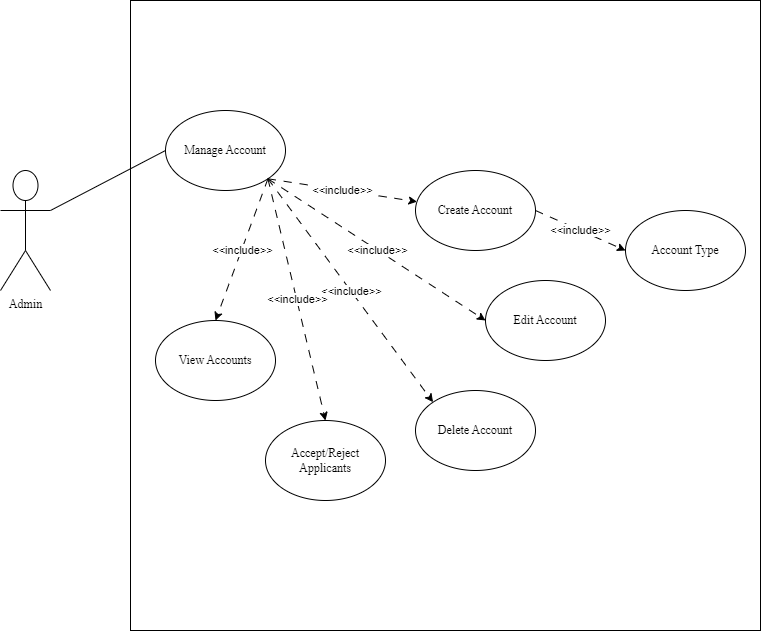

The diagram above was exported from draw.io. Its source (the exported page's mxGraphModel, read from the mxfile embedded in the PNG):
<mxGraphModel dx="1434" dy="746" grid="1" gridSize="10" guides="1" tooltips="1" connect="1" arrows="1" fold="1" page="1" pageScale="1" pageWidth="850" pageHeight="1100" math="0" shadow="0">
  <root>
    <mxCell id="0" />
    <mxCell id="1" parent="0" />
    <mxCell id="MyS_2A6jTBVi-t9uEf8k-1" value="" style="whiteSpace=wrap;html=1;aspect=fixed;fontFamily=Times New Roman;" parent="1" vertex="1">
      <mxGeometry x="380" y="340" width="630" height="630" as="geometry" />
    </mxCell>
    <mxCell id="MyS_2A6jTBVi-t9uEf8k-2" value="Manage Account" style="ellipse;whiteSpace=wrap;html=1;fontFamily=Times New Roman;" parent="1" vertex="1">
      <mxGeometry x="415" y="450" width="120" height="80" as="geometry" />
    </mxCell>
    <mxCell id="MyS_2A6jTBVi-t9uEf8k-3" value="Create Account" style="ellipse;whiteSpace=wrap;html=1;fontFamily=Times New Roman;" parent="1" vertex="1">
      <mxGeometry x="665" y="510" width="120" height="80" as="geometry" />
    </mxCell>
    <mxCell id="MyS_2A6jTBVi-t9uEf8k-4" value="Edit Account" style="ellipse;whiteSpace=wrap;html=1;fontFamily=Times New Roman;" parent="1" vertex="1">
      <mxGeometry x="735" y="620" width="120" height="80" as="geometry" />
    </mxCell>
    <mxCell id="MyS_2A6jTBVi-t9uEf8k-5" value="Delete Account" style="ellipse;whiteSpace=wrap;html=1;fontFamily=Times New Roman;" parent="1" vertex="1">
      <mxGeometry x="665" y="730" width="120" height="80" as="geometry" />
    </mxCell>
    <mxCell id="MyS_2A6jTBVi-t9uEf8k-6" value="Accept/Reject&lt;div&gt;Applicants&lt;/div&gt;" style="ellipse;whiteSpace=wrap;html=1;fontFamily=Times New Roman;" parent="1" vertex="1">
      <mxGeometry x="515" y="760" width="120" height="80" as="geometry" />
    </mxCell>
    <mxCell id="MyS_2A6jTBVi-t9uEf8k-7" value="View Accounts" style="ellipse;whiteSpace=wrap;html=1;fontFamily=Times New Roman;" parent="1" vertex="1">
      <mxGeometry x="405" y="660" width="120" height="80" as="geometry" />
    </mxCell>
    <mxCell id="MyS_2A6jTBVi-t9uEf8k-8" value="" style="endArrow=classic;html=1;rounded=0;exitX=1;exitY=1;exitDx=0;exitDy=0;dashed=1;dashPattern=8 8;fontFamily=Times New Roman;" parent="1" source="MyS_2A6jTBVi-t9uEf8k-2" target="MyS_2A6jTBVi-t9uEf8k-3" edge="1">
      <mxGeometry relative="1" as="geometry">
        <mxPoint x="355" y="600" as="sourcePoint" />
        <mxPoint x="455" y="600" as="targetPoint" />
      </mxGeometry>
    </mxCell>
    <mxCell id="MyS_2A6jTBVi-t9uEf8k-9" value="&amp;lt;&amp;lt;include&amp;gt;&amp;gt;" style="edgeLabel;resizable=0;html=1;;align=center;verticalAlign=middle;" parent="MyS_2A6jTBVi-t9uEf8k-8" connectable="0" vertex="1">
      <mxGeometry relative="1" as="geometry" />
    </mxCell>
    <mxCell id="MyS_2A6jTBVi-t9uEf8k-10" value="" style="endArrow=classic;html=1;rounded=0;exitX=1;exitY=1;exitDx=0;exitDy=0;entryX=0;entryY=0.5;entryDx=0;entryDy=0;dashed=1;dashPattern=8 8;fontFamily=Times New Roman;" parent="1" source="MyS_2A6jTBVi-t9uEf8k-2" target="MyS_2A6jTBVi-t9uEf8k-4" edge="1">
      <mxGeometry relative="1" as="geometry">
        <mxPoint x="545" y="500" as="sourcePoint" />
        <mxPoint x="681" y="543" as="targetPoint" />
      </mxGeometry>
    </mxCell>
    <mxCell id="MyS_2A6jTBVi-t9uEf8k-11" value="&amp;lt;&amp;lt;include&amp;gt;&amp;gt;" style="edgeLabel;resizable=0;html=1;;align=center;verticalAlign=middle;" parent="MyS_2A6jTBVi-t9uEf8k-10" connectable="0" vertex="1">
      <mxGeometry relative="1" as="geometry" />
    </mxCell>
    <mxCell id="MyS_2A6jTBVi-t9uEf8k-12" value="" style="endArrow=classic;html=1;rounded=0;exitX=1;exitY=1;exitDx=0;exitDy=0;entryX=0;entryY=0;entryDx=0;entryDy=0;dashed=1;dashPattern=8 8;fontFamily=Times New Roman;" parent="1" source="MyS_2A6jTBVi-t9uEf8k-2" target="MyS_2A6jTBVi-t9uEf8k-5" edge="1">
      <mxGeometry relative="1" as="geometry">
        <mxPoint x="527" y="528" as="sourcePoint" />
        <mxPoint x="745" y="670" as="targetPoint" />
      </mxGeometry>
    </mxCell>
    <mxCell id="MyS_2A6jTBVi-t9uEf8k-13" value="&amp;lt;&amp;lt;include&amp;gt;&amp;gt;" style="edgeLabel;resizable=0;html=1;;align=center;verticalAlign=middle;" parent="MyS_2A6jTBVi-t9uEf8k-12" connectable="0" vertex="1">
      <mxGeometry relative="1" as="geometry" />
    </mxCell>
    <mxCell id="MyS_2A6jTBVi-t9uEf8k-14" value="" style="endArrow=classic;html=1;rounded=0;exitX=1;exitY=1;exitDx=0;exitDy=0;entryX=0.5;entryY=0;entryDx=0;entryDy=0;dashed=1;dashPattern=8 8;fontFamily=Times New Roman;" parent="1" source="MyS_2A6jTBVi-t9uEf8k-2" target="MyS_2A6jTBVi-t9uEf8k-6" edge="1">
      <mxGeometry relative="1" as="geometry">
        <mxPoint x="527" y="528" as="sourcePoint" />
        <mxPoint x="693" y="752" as="targetPoint" />
      </mxGeometry>
    </mxCell>
    <mxCell id="MyS_2A6jTBVi-t9uEf8k-15" value="&amp;lt;&amp;lt;include&amp;gt;&amp;gt;" style="edgeLabel;resizable=0;html=1;;align=center;verticalAlign=middle;" parent="MyS_2A6jTBVi-t9uEf8k-14" connectable="0" vertex="1">
      <mxGeometry relative="1" as="geometry" />
    </mxCell>
    <mxCell id="MyS_2A6jTBVi-t9uEf8k-16" value="" style="endArrow=classic;html=1;rounded=0;exitX=1;exitY=1;exitDx=0;exitDy=0;entryX=0.5;entryY=0;entryDx=0;entryDy=0;dashed=1;dashPattern=8 8;fontFamily=Times New Roman;" parent="1" source="MyS_2A6jTBVi-t9uEf8k-2" target="MyS_2A6jTBVi-t9uEf8k-7" edge="1">
      <mxGeometry relative="1" as="geometry">
        <mxPoint x="527" y="528" as="sourcePoint" />
        <mxPoint x="585" y="770" as="targetPoint" />
      </mxGeometry>
    </mxCell>
    <mxCell id="MyS_2A6jTBVi-t9uEf8k-17" value="&amp;lt;&amp;lt;include&amp;gt;&amp;gt;" style="edgeLabel;resizable=0;html=1;;align=center;verticalAlign=middle;" parent="MyS_2A6jTBVi-t9uEf8k-16" connectable="0" vertex="1">
      <mxGeometry relative="1" as="geometry" />
    </mxCell>
    <mxCell id="MyS_2A6jTBVi-t9uEf8k-18" value="Admin" style="shape=umlActor;verticalLabelPosition=bottom;verticalAlign=top;html=1;outlineConnect=0;fontFamily=Times New Roman;" parent="1" vertex="1">
      <mxGeometry x="250" y="510" width="50" height="120" as="geometry" />
    </mxCell>
    <mxCell id="MyS_2A6jTBVi-t9uEf8k-19" value="" style="endArrow=none;html=1;rounded=0;exitX=1;exitY=0.3333333333333333;exitDx=0;exitDy=0;exitPerimeter=0;entryX=0;entryY=0.5;entryDx=0;entryDy=0;fontFamily=Times New Roman;" parent="1" source="MyS_2A6jTBVi-t9uEf8k-18" target="MyS_2A6jTBVi-t9uEf8k-2" edge="1">
      <mxGeometry width="50" height="50" relative="1" as="geometry">
        <mxPoint x="700" y="600" as="sourcePoint" />
        <mxPoint x="750" y="550" as="targetPoint" />
      </mxGeometry>
    </mxCell>
    <mxCell id="MyS_2A6jTBVi-t9uEf8k-20" value="Account Type" style="ellipse;whiteSpace=wrap;html=1;fontFamily=Times New Roman;" parent="1" vertex="1">
      <mxGeometry x="875" y="550" width="120" height="80" as="geometry" />
    </mxCell>
    <mxCell id="MyS_2A6jTBVi-t9uEf8k-21" value="" style="endArrow=classic;html=1;rounded=0;exitX=1;exitY=0.5;exitDx=0;exitDy=0;entryX=0;entryY=0.5;entryDx=0;entryDy=0;dashed=1;dashPattern=8 8;fontFamily=Times New Roman;" parent="1" source="MyS_2A6jTBVi-t9uEf8k-3" target="MyS_2A6jTBVi-t9uEf8k-20" edge="1">
      <mxGeometry relative="1" as="geometry">
        <mxPoint x="595" y="620" as="sourcePoint" />
        <mxPoint x="695" y="620" as="targetPoint" />
      </mxGeometry>
    </mxCell>
    <mxCell id="MyS_2A6jTBVi-t9uEf8k-22" value="&amp;lt;&amp;lt;include&amp;gt;&amp;gt;" style="edgeLabel;resizable=0;html=1;;align=center;verticalAlign=middle;" parent="MyS_2A6jTBVi-t9uEf8k-21" connectable="0" vertex="1">
      <mxGeometry relative="1" as="geometry" />
    </mxCell>
  </root>
</mxGraphModel>